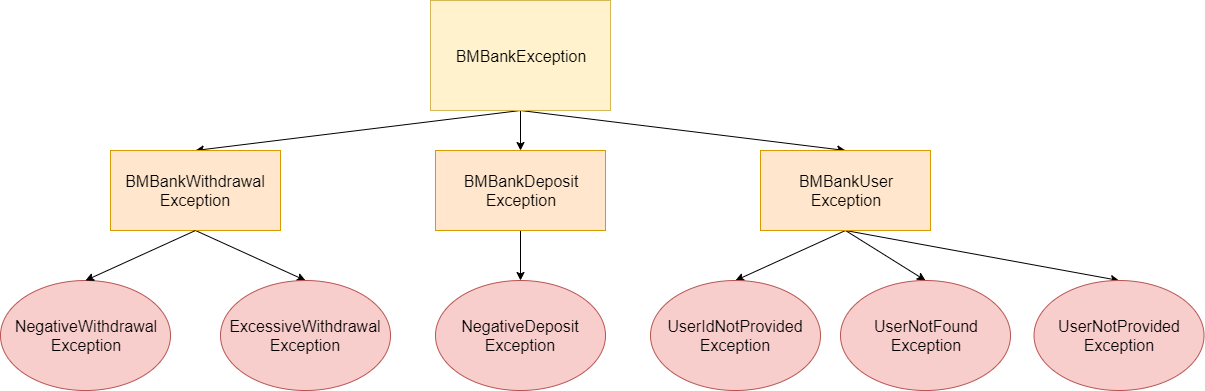

The diagram above was exported from draw.io. Its source (the exported page's mxGraphModel, read from the mxfile embedded in the PNG):
<mxGraphModel dx="1616" dy="1153" grid="1" gridSize="10" guides="1" tooltips="1" connect="1" arrows="1" fold="1" page="1" pageScale="1" pageWidth="850" pageHeight="1100" math="0" shadow="0">
  <root>
    <mxCell id="0" />
    <mxCell id="1" parent="0" />
    <mxCell id="N4vscCEiDDkxsfWjbMtq-11" style="edgeStyle=none;rounded=0;orthogonalLoop=1;jettySize=auto;html=1;exitX=0.5;exitY=1;exitDx=0;exitDy=0;entryX=0.5;entryY=0;entryDx=0;entryDy=0;" parent="1" source="N4vscCEiDDkxsfWjbMtq-1" target="N4vscCEiDDkxsfWjbMtq-2" edge="1">
      <mxGeometry relative="1" as="geometry" />
    </mxCell>
    <mxCell id="N4vscCEiDDkxsfWjbMtq-12" style="edgeStyle=none;rounded=0;orthogonalLoop=1;jettySize=auto;html=1;exitX=0.5;exitY=1;exitDx=0;exitDy=0;entryX=0.5;entryY=0;entryDx=0;entryDy=0;" parent="1" source="N4vscCEiDDkxsfWjbMtq-1" target="N4vscCEiDDkxsfWjbMtq-3" edge="1">
      <mxGeometry relative="1" as="geometry" />
    </mxCell>
    <mxCell id="N4vscCEiDDkxsfWjbMtq-13" style="edgeStyle=none;rounded=0;orthogonalLoop=1;jettySize=auto;html=1;exitX=0.5;exitY=1;exitDx=0;exitDy=0;entryX=0.5;entryY=0;entryDx=0;entryDy=0;" parent="1" source="N4vscCEiDDkxsfWjbMtq-1" target="N4vscCEiDDkxsfWjbMtq-4" edge="1">
      <mxGeometry relative="1" as="geometry" />
    </mxCell>
    <mxCell id="N4vscCEiDDkxsfWjbMtq-1" value="&lt;font style=&quot;font-size: 16px&quot;&gt;BMBankException&lt;/font&gt;" style="rounded=0;whiteSpace=wrap;html=1;fillColor=#fff2cc;strokeColor=#d6b656;" parent="1" vertex="1">
      <mxGeometry x="-90" y="100" width="180" height="110" as="geometry" />
    </mxCell>
    <mxCell id="N4vscCEiDDkxsfWjbMtq-10" style="rounded=0;orthogonalLoop=1;jettySize=auto;html=1;exitX=0.5;exitY=1;exitDx=0;exitDy=0;entryX=0.5;entryY=0;entryDx=0;entryDy=0;" parent="1" source="N4vscCEiDDkxsfWjbMtq-2" target="N4vscCEiDDkxsfWjbMtq-7" edge="1">
      <mxGeometry relative="1" as="geometry" />
    </mxCell>
    <mxCell id="N4vscCEiDDkxsfWjbMtq-2" value="&lt;font style=&quot;font-size: 16px&quot;&gt;BMBankWithdrawal&lt;br&gt;Exception&lt;/font&gt;" style="rounded=0;whiteSpace=wrap;html=1;fillColor=#ffe6cc;strokeColor=#d79b00;" parent="1" vertex="1">
      <mxGeometry x="-410" y="250" width="170" height="80" as="geometry" />
    </mxCell>
    <mxCell id="N4vscCEiDDkxsfWjbMtq-14" style="edgeStyle=none;rounded=0;orthogonalLoop=1;jettySize=auto;html=1;exitX=0.5;exitY=1;exitDx=0;exitDy=0;entryX=0.5;entryY=0;entryDx=0;entryDy=0;" parent="1" source="N4vscCEiDDkxsfWjbMtq-3" target="N4vscCEiDDkxsfWjbMtq-8" edge="1">
      <mxGeometry relative="1" as="geometry" />
    </mxCell>
    <mxCell id="N4vscCEiDDkxsfWjbMtq-3" value="&lt;font style=&quot;font-size: 16px&quot;&gt;BMBankDeposit&lt;br&gt;Exception&lt;/font&gt;" style="rounded=0;whiteSpace=wrap;html=1;fillColor=#ffe6cc;strokeColor=#d79b00;" parent="1" vertex="1">
      <mxGeometry x="-85" y="250" width="170" height="80" as="geometry" />
    </mxCell>
    <mxCell id="N4vscCEiDDkxsfWjbMtq-18" style="edgeStyle=none;rounded=0;orthogonalLoop=1;jettySize=auto;html=1;exitX=0.5;exitY=1;exitDx=0;exitDy=0;entryX=0.5;entryY=0;entryDx=0;entryDy=0;" parent="1" source="N4vscCEiDDkxsfWjbMtq-4" target="N4vscCEiDDkxsfWjbMtq-15" edge="1">
      <mxGeometry relative="1" as="geometry" />
    </mxCell>
    <mxCell id="N4vscCEiDDkxsfWjbMtq-19" style="edgeStyle=none;rounded=0;orthogonalLoop=1;jettySize=auto;html=1;exitX=0.5;exitY=1;exitDx=0;exitDy=0;entryX=0.5;entryY=0;entryDx=0;entryDy=0;" parent="1" source="N4vscCEiDDkxsfWjbMtq-4" target="N4vscCEiDDkxsfWjbMtq-16" edge="1">
      <mxGeometry relative="1" as="geometry" />
    </mxCell>
    <mxCell id="N4vscCEiDDkxsfWjbMtq-20" style="edgeStyle=none;rounded=0;orthogonalLoop=1;jettySize=auto;html=1;exitX=0.5;exitY=1;exitDx=0;exitDy=0;entryX=0.5;entryY=0;entryDx=0;entryDy=0;" parent="1" source="N4vscCEiDDkxsfWjbMtq-4" target="N4vscCEiDDkxsfWjbMtq-17" edge="1">
      <mxGeometry relative="1" as="geometry" />
    </mxCell>
    <mxCell id="N4vscCEiDDkxsfWjbMtq-4" value="&lt;font style=&quot;font-size: 16px&quot;&gt;BMBankUser&lt;br&gt;Exception&lt;/font&gt;" style="rounded=0;whiteSpace=wrap;html=1;fillColor=#ffe6cc;strokeColor=#d79b00;" parent="1" vertex="1">
      <mxGeometry x="240" y="250" width="170" height="80" as="geometry" />
    </mxCell>
    <mxCell id="N4vscCEiDDkxsfWjbMtq-6" value="&lt;font style=&quot;font-size: 16px&quot;&gt;NegativeWithdrawal&lt;br&gt;Exception&lt;/font&gt;" style="ellipse;whiteSpace=wrap;html=1;fillColor=#f8cecc;strokeColor=#b85450;" parent="1" vertex="1">
      <mxGeometry x="-520" y="380" width="170" height="110" as="geometry" />
    </mxCell>
    <mxCell id="N4vscCEiDDkxsfWjbMtq-7" value="&lt;font style=&quot;font-size: 16px&quot;&gt;ExcessiveWithdrawal&lt;br&gt;Exception&lt;/font&gt;" style="ellipse;whiteSpace=wrap;html=1;fillColor=#f8cecc;strokeColor=#b85450;" parent="1" vertex="1">
      <mxGeometry x="-300" y="380" width="170" height="110" as="geometry" />
    </mxCell>
    <mxCell id="N4vscCEiDDkxsfWjbMtq-8" value="&lt;font style=&quot;font-size: 16px&quot;&gt;NegativeDeposit&lt;br&gt;Exception&lt;/font&gt;" style="ellipse;whiteSpace=wrap;html=1;fillColor=#f8cecc;strokeColor=#b85450;" parent="1" vertex="1">
      <mxGeometry x="-85" y="380" width="170" height="110" as="geometry" />
    </mxCell>
    <mxCell id="N4vscCEiDDkxsfWjbMtq-9" value="" style="endArrow=classic;html=1;exitX=0.5;exitY=1;exitDx=0;exitDy=0;entryX=0.5;entryY=0;entryDx=0;entryDy=0;" parent="1" source="N4vscCEiDDkxsfWjbMtq-2" target="N4vscCEiDDkxsfWjbMtq-6" edge="1">
      <mxGeometry width="50" height="50" relative="1" as="geometry">
        <mxPoint x="-350" y="400" as="sourcePoint" />
        <mxPoint x="-300" y="350" as="targetPoint" />
      </mxGeometry>
    </mxCell>
    <mxCell id="N4vscCEiDDkxsfWjbMtq-15" value="&lt;font style=&quot;font-size: 16px&quot;&gt;UserIdNotProvided&lt;br&gt;Exception&lt;/font&gt;" style="ellipse;whiteSpace=wrap;html=1;fillColor=#f8cecc;strokeColor=#b85450;" parent="1" vertex="1">
      <mxGeometry x="130" y="380" width="170" height="110" as="geometry" />
    </mxCell>
    <mxCell id="N4vscCEiDDkxsfWjbMtq-16" value="&lt;font style=&quot;font-size: 16px&quot;&gt;UserNotFound&lt;br&gt;Exception&lt;/font&gt;" style="ellipse;whiteSpace=wrap;html=1;fillColor=#f8cecc;strokeColor=#b85450;" parent="1" vertex="1">
      <mxGeometry x="320" y="380" width="170" height="110" as="geometry" />
    </mxCell>
    <mxCell id="N4vscCEiDDkxsfWjbMtq-17" value="&lt;font style=&quot;font-size: 16px&quot;&gt;UserNotProvided&lt;br&gt;Exception&lt;/font&gt;" style="ellipse;whiteSpace=wrap;html=1;fillColor=#f8cecc;strokeColor=#b85450;" parent="1" vertex="1">
      <mxGeometry x="513.5294117647059" y="380" width="170" height="110" as="geometry" />
    </mxCell>
  </root>
</mxGraphModel>